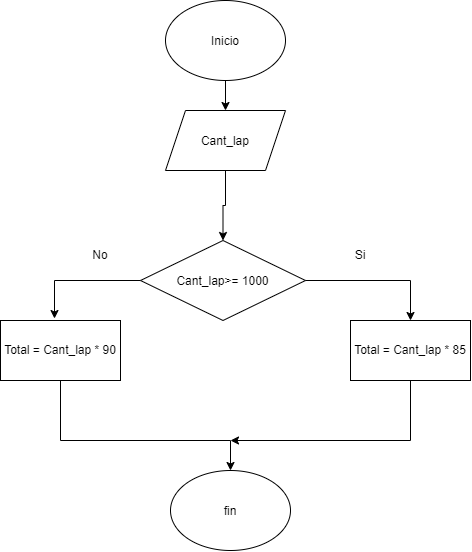

The diagram above was exported from draw.io. Its source (the exported page's mxGraphModel, read from the mxfile embedded in the PNG):
<mxGraphModel dx="860" dy="457" grid="1" gridSize="10" guides="1" tooltips="1" connect="1" arrows="1" fold="1" page="1" pageScale="1" pageWidth="850" pageHeight="1100" math="0" shadow="0">
  <root>
    <mxCell id="0" />
    <mxCell id="1" parent="0" />
    <mxCell id="GfJxrgmVlYbFb9sYHqxg-3" edge="1" parent="1" source="GfJxrgmVlYbFb9sYHqxg-1" style="edgeStyle=orthogonalEdgeStyle;rounded=0;orthogonalLoop=1;jettySize=auto;html=1;" target="GfJxrgmVlYbFb9sYHqxg-2" value="">
      <mxGeometry relative="1" as="geometry" />
    </mxCell>
    <mxCell id="GfJxrgmVlYbFb9sYHqxg-1" parent="1" style="ellipse;whiteSpace=wrap;html=1;shapeInside=1;" value="Inicio" vertex="1">
      <mxGeometry height="80" width="120" x="365" y="40" as="geometry" />
    </mxCell>
    <mxCell id="GfJxrgmVlYbFb9sYHqxg-5" edge="1" parent="1" source="GfJxrgmVlYbFb9sYHqxg-2" style="edgeStyle=orthogonalEdgeStyle;rounded=0;orthogonalLoop=1;jettySize=auto;html=1;" target="GfJxrgmVlYbFb9sYHqxg-4" value="">
      <mxGeometry relative="1" as="geometry" />
    </mxCell>
    <mxCell id="GfJxrgmVlYbFb9sYHqxg-2" parent="1" style="shape=parallelogram;perimeter=parallelogramPerimeter;whiteSpace=wrap;html=1;shapeInside=1;fixedSize=1;" value="Cant_lap" vertex="1">
      <mxGeometry height="60" width="120" x="365" y="150" as="geometry" />
    </mxCell>
    <mxCell id="GfJxrgmVlYbFb9sYHqxg-4" parent="1" style="rhombus;whiteSpace=wrap;html=1;shapeInside=1;" value="Cant_lap&amp;gt;= 1000" vertex="1">
      <mxGeometry height="80" width="165" x="340" y="280" as="geometry" />
    </mxCell>
    <mxCell id="GfJxrgmVlYbFb9sYHqxg-6" parent="1" style="rounded=0;whiteSpace=wrap;html=1;" value="Total = Cant_lap * 90" vertex="1">
      <mxGeometry height="60" width="120" x="200" y="360" as="geometry" />
    </mxCell>
    <mxCell id="GfJxrgmVlYbFb9sYHqxg-7" edge="1" parent="1" style="endArrow=classic;html=1;rounded=0;entryX=0.45;entryY=-0.033;entryDx=0;entryDy=0;entryPerimeter=0;" target="GfJxrgmVlYbFb9sYHqxg-6" value="">
      <mxGeometry height="50" relative="1" width="50" as="geometry">
        <Array as="points">
          <mxPoint x="254" y="320" />
        </Array>
        <mxPoint x="340" y="320" as="sourcePoint" />
        <mxPoint x="390" y="270" as="targetPoint" />
      </mxGeometry>
    </mxCell>
    <mxCell id="GfJxrgmVlYbFb9sYHqxg-8" parent="1" style="rounded=0;whiteSpace=wrap;html=1;" value="Total = Cant_lap * 85" vertex="1">
      <mxGeometry height="60" width="120" x="550" y="360" as="geometry" />
    </mxCell>
    <mxCell id="GfJxrgmVlYbFb9sYHqxg-9" edge="1" parent="1" style="endArrow=classic;html=1;rounded=0;entryX=0.5;entryY=0;entryDx=0;entryDy=0;" target="GfJxrgmVlYbFb9sYHqxg-8" value="">
      <mxGeometry height="50" relative="1" width="50" as="geometry">
        <Array as="points">
          <mxPoint x="610" y="320" />
        </Array>
        <mxPoint x="505" y="320" as="sourcePoint" />
        <mxPoint x="555" y="270" as="targetPoint" />
      </mxGeometry>
    </mxCell>
    <mxCell id="GfJxrgmVlYbFb9sYHqxg-10" parent="1" style="text;html=1;whiteSpace=wrap;strokeColor=none;fillColor=none;align=center;verticalAlign=middle;rounded=0;" value="No" vertex="1">
      <mxGeometry height="30" width="60" x="270" y="280" as="geometry" />
    </mxCell>
    <mxCell id="GfJxrgmVlYbFb9sYHqxg-11" parent="1" style="text;html=1;whiteSpace=wrap;strokeColor=none;fillColor=none;align=center;verticalAlign=middle;rounded=0;" value="Si" vertex="1">
      <mxGeometry height="30" width="60" x="530" y="280" as="geometry" />
    </mxCell>
    <mxCell id="GfJxrgmVlYbFb9sYHqxg-12" parent="1" style="ellipse;whiteSpace=wrap;html=1;shapeInside=1;" value="fin" vertex="1">
      <mxGeometry height="80" width="120" x="370" y="510" as="geometry" />
    </mxCell>
    <mxCell id="GfJxrgmVlYbFb9sYHqxg-13" edge="1" parent="1" style="endArrow=classic;html=1;rounded=0;entryX=0.5;entryY=0;entryDx=0;entryDy=0;" target="GfJxrgmVlYbFb9sYHqxg-12" value="">
      <mxGeometry height="50" relative="1" width="50" as="geometry">
        <Array as="points">
          <mxPoint x="260" y="480" />
          <mxPoint x="430" y="480" />
        </Array>
        <mxPoint x="260" y="420" as="sourcePoint" />
        <mxPoint x="310" y="370" as="targetPoint" />
      </mxGeometry>
    </mxCell>
    <mxCell id="GfJxrgmVlYbFb9sYHqxg-14" edge="1" parent="1" source="GfJxrgmVlYbFb9sYHqxg-8" style="endArrow=classic;html=1;rounded=0;exitX=0.5;exitY=1;exitDx=0;exitDy=0;" value="">
      <mxGeometry height="50" relative="1" width="50" as="geometry">
        <Array as="points">
          <mxPoint x="610" y="480" />
        </Array>
        <mxPoint x="380" y="530" as="sourcePoint" />
        <mxPoint x="430" y="480" as="targetPoint" />
      </mxGeometry>
    </mxCell>
  </root>
</mxGraphModel>